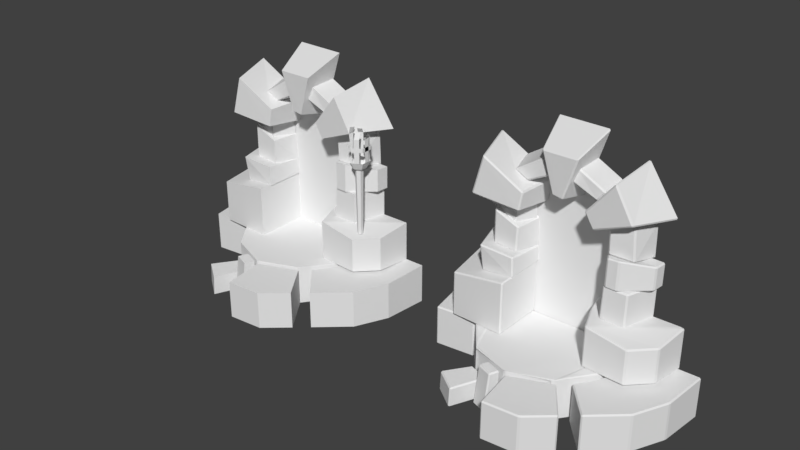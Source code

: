# Source: DungeonEntrance.blend  (saved by Blender 2.79.0; exported with 4.5.12 LTS)
import bpy
from mathutils import Matrix  # noqa: F401  (used for matrix-valued properties, if any)

bpy.ops.wm.read_factory_settings(use_empty=True)
scene = bpy.context.scene
scene.name = 'Scene'

# ---- collections
col_collection_1 = bpy.data.collections.new('Collection 1'); scene.collection.children.link(col_collection_1)

# ---- materials (node trees are filled in below, after node groups)
mat_material = bpy.data.materials.new('Material')
mat_material.alpha_threshold = 0.0
mat_material.use_transparent_shadow = False
mat_material.roughness = 0.5
mat_material.line_color = (0.0, 0.0, 0.0, 1.0)

# ---- material node trees

# ---- world
world_world = bpy.data.worlds.new('World'); scene.world = world_world
world_world.color = (0.05088, 0.05088, 0.05088)
world_world.use_sun_shadow = False
world_world.sun_shadow_jitter_overblur = 0.0
world_world.cycles.sampling_method = 'MANUAL'

# ---- meshes
me_circle = bpy.data.meshes.new('Circle')
me_circle.from_pydata([(0.0, 0.06974, 0.0), (-0.06039, 0.03487, 0.0), (-0.06039, -0.03487, 0.0), (6.097e-09, -0.06974, 0.0), (0.06039, -0.03487, 0.0), (0.06039, 0.03487, 0.0), (4.221e-10, 0.1004, 1.66), (-0.08691, 0.05018, 1.66), (-0.08691, -0.05018, 1.66), (9.195e-09, -0.1004, 1.66), (0.08691, -0.05018, 1.66), (0.08691, 0.05018, 1.66), (-1.263e-09, 0.1824, 1.73), (-0.158, 0.0912, 1.73), (-0.158, -0.0912, 1.73), (1.468e-08, -0.1824, 1.73), (0.158, -0.0912, 1.73), (0.158, 0.0912, 1.73), (-1.954e-09, 0.2821, 1.91), (-0.2443, 0.141, 1.91), (-0.1897, -0.1095, 1.796), (2.271e-08, -0.2821, 1.91), (0.2443, -0.141, 1.91), (0.2443, 0.141, 1.91), (-1.954e-09, 0.2821, 2.185), (-0.2443, 0.141, 2.185), (-0.235, -0.1402, 2.186), (2.271e-08, -0.2821, 2.185), (0.2443, -0.141, 2.185), (0.2443, 0.141, 2.185), (-1.954e-09, 0.2821, 2.292), (-0.2443, 0.141, 2.292), (-0.2536, -0.1419, 2.291), (2.271e-08, -0.2821, 2.292), (0.2443, -0.141, 2.292), (0.2443, 0.141, 2.292), (0.06965, -0.2419, 1.91), (0.1746, -0.1813, 1.91), (0.06965, -0.2419, 2.498), (0.1746, -0.1813, 2.498), (0.01391, -0.1387, 2.632), (0.1189, -0.07805, 2.632), (0.2443, -0.06062, 1.91), (0.2443, 0.06062, 1.91), (0.2443, -0.06062, 2.498), (0.2443, 0.06062, 2.498), (0.3165, -0.07738, 2.605), (0.3165, 0.04386, 2.605), (0.1746, 0.1813, 1.91), (0.06965, 0.2419, 1.91), (0.1746, 0.1813, 2.498), (0.06965, 0.2419, 2.498), (0.1131, 0.08138, 2.632), (0.008144, 0.142, 2.632), (-0.06965, 0.2419, 1.91), (-0.1746, 0.1813, 1.91), (-0.06965, 0.2419, 2.498), (-0.1746, 0.1813, 2.498), (-0.01391, 0.1387, 2.632), (-0.1189, 0.07805, 2.632), (-0.2208, 0.09961, 1.882), (-0.1952, -0.02441, 1.815), (-0.2284, 0.07241, 2.498), (-0.2563, -0.0456, 2.498), (-0.1476, 0.03237, 2.68), (-0.1907, -0.08042, 2.69)], [], [(5, 4, 10, 11), (3, 2, 8, 9), (1, 0, 6, 7), (0, 5, 11, 6), (4, 3, 9, 10), (2, 1, 7, 8), (7, 6, 12, 13), (6, 11, 17, 12), (10, 9, 15, 16), (8, 7, 13, 14), (11, 10, 16, 17), (9, 8, 14, 15), (17, 16, 22, 23), (15, 14, 20, 21), (13, 12, 18, 19), (12, 17, 23, 18), (16, 15, 21, 22), (14, 13, 19, 20), (29, 28, 34, 35), (25, 24, 30, 31), (24, 29, 35, 30), (28, 27, 33, 34), (26, 25, 31, 32), (37, 39, 38, 36), (39, 41, 40, 38), (43, 42, 44, 45), (45, 44, 46, 47), (49, 51, 50, 48), (51, 53, 52, 50), (55, 57, 56, 54), (57, 59, 58, 56), (61, 63, 62, 60), (63, 65, 64, 62)])
me_circle.use_remesh_preserve_volume = False
me_circle.use_remesh_preserve_attributes = False
me_circle.use_mirror_vertex_groups = False
me_circle.update()
me_cube_000 = bpy.data.meshes.new('Cube.000')
me_cube_000.from_pydata([(0.7766, 1.0, 1.031), (0.7847, 0.9689, 1.0), (0.7526, 0.9697, 1.031), (0.8806, 0.4408, 1.031), (0.8624, 0.5001, 1.031), (0.8992, 0.479, 1.0), (0.7766, 1.0, 1.969), (0.7526, 0.9697, 1.969), (0.7847, 0.9689, 2.0), (0.8806, 0.4408, 1.969), (0.8992, 0.479, 2.0), (0.8624, 0.5001, 1.969), (2.647, 0.2005, 1.031), (2.621, 0.1476, 1.031), (2.614, 0.1843, 1.0), (2.138, -0.3061, 1.031), (2.157, -0.2759, 1.0), (2.191, -0.2856, 1.031), (2.647, 0.2005, 1.833), (2.614, 0.1832, 1.868), (2.621, 0.1476, 1.829), (2.138, -0.3061, 1.833), (2.191, -0.2856, 1.829), (2.158, -0.2761, 1.865), (-1.81, 0.4512, 3.712), (-1.847, 0.4846, 3.72), (-1.816, 0.4826, 3.676), (-1.063, 0.4174, 3.374), (-1.104, 0.3906, 3.393), (-1.092, 0.4206, 3.356), (-1.897, 0.9952, 3.672), (-1.893, 0.9638, 3.643), (-1.923, 0.9652, 3.684), (-0.9133, 0.9702, 3.356), (-0.8918, 0.9399, 3.346), (-0.9227, 0.9393, 3.325), (1.811, 0.2257, 1.926), (1.771, 0.1954, 1.932), (1.779, 0.2265, 1.901), (2.046, 0.9703, 1.926), (2.013, 0.9689, 1.898), (2.024, 1.0, 1.929), (1.209, 0.2142, 2.031), (1.239, 0.2149, 1.994), (1.247, 0.1847, 2.026), (1.019, 0.9698, 2.031), (1.043, 1.0, 2.028), (1.051, 0.9689, 1.997), (0.8524, 0.961, 3.801), (0.8788, 0.9925, 3.804), (0.8978, 0.9621, 3.785), (0.9421, 0.07546, 4.033), (0.9882, 0.07399, 4.018), (0.9742, 0.0438, 4.053), (2.289, 1.015, 4.336), (2.275, 1.013, 4.297), (2.272, 1.044, 4.322), (1.864, 0.03041, 4.416), (1.822, 0.002363, 4.406), (1.85, 0.03204, 4.376), (0.5919, 0.963, 4.243), (0.5971, 0.9637, 4.294), (0.6087, 0.9945, 4.264), (0.7583, 0.08163, 4.326), (0.7856, 0.04971, 4.353), (0.7617, 0.0816, 4.377), (1.59, 1.013, 5.367), (1.574, 1.042, 5.349), (1.551, 1.011, 5.368), (1.432, 0.03556, 5.152), (1.396, 0.03769, 5.154), (1.407, 0.006817, 5.118), (0.6677, 0.9698, 4.415), (0.6813, 1.0, 4.435), (0.718, 0.969, 4.427), (0.8022, 0.3805, 4.511), (0.851, 0.3838, 4.522), (0.829, 0.3511, 4.541), (1.032, 0.9691, 4.827), (1.039, 0.9689, 4.789), (1.011, 1.0, 4.807), (1.011, 0.389, 4.757), (0.989, 0.3575, 4.729), (1.018, 0.3889, 4.718), (0.2478, 0.9698, 4.601), (0.2275, 0.9689, 4.645), (0.2554, 1.0, 4.623), (0.2618, 0.346, 4.765), (0.2705, 0.3191, 4.804), (0.2412, 0.3477, 4.809), (0.3955, 0.9691, 5.162), (0.3904, 1.0, 5.133), (0.3599, 0.9689, 5.146), (0.3499, 0.3836, 5.111), (0.3146, 0.3806, 5.095), (0.3404, 0.3492, 5.077), (1.048, 0.9993, 2.729), (1.048, 0.9682, 2.698), (1.017, 0.9689, 2.727), (1.053, 0.9993, 3.298), (1.022, 0.9689, 3.298), (1.053, 0.9682, 3.329), (2.177, 0.944, 3.292), (2.149, 0.9756, 3.292), (2.146, 0.9446, 3.324), (2.173, 0.944, 2.796), (2.141, 0.9446, 2.763), (2.145, 0.9756, 2.794), (1.274, 0.1802, 2.802), (1.307, 0.1831, 2.769), (1.319, 0.1522, 2.805), (1.28, 0.1783, 3.42), (1.325, 0.1515, 3.429), (1.313, 0.1815, 3.453), (1.539, 0.1506, 2.801), (1.558, 0.181, 2.77), (1.593, 0.171, 2.8), (1.541, 0.1582, 3.443), (1.595, 0.1797, 3.439), (1.56, 0.1882, 3.464), (-0.8742, 1.0, 1.031), (-0.8431, 0.9689, 1.031), (-0.8742, 0.9689, 1.0), (-0.8742, -0.3527, 1.031), (-0.8742, -0.3216, 1.0), (-0.8431, -0.3227, 1.031), (-0.8742, 1.0, 2.268), (-0.8739, 0.9689, 2.299), (-0.8431, 0.9689, 2.272), (-0.8742, -0.3527, 2.267), (-0.8431, -0.3227, 2.272), (-0.8738, -0.3216, 2.298), (-2.377, 1.0, 1.031), (-2.371, 0.9689, 1.0), (-2.403, 0.9694, 1.031), (-2.138, -0.3087, 1.031), (-2.175, -0.2771, 1.031), (-2.143, -0.2774, 1.0), (-2.377, 1.0, 2.066), (-2.403, 0.9694, 2.062), (-2.371, 0.9689, 2.098), (-2.138, -0.3087, 2.067), (-2.144, -0.2774, 2.098), (-2.175, -0.2771, 2.062), (-1.823, 0.452, 3.929), (-1.829, 0.4832, 3.956), (-1.858, 0.4854, 3.927), (-1.919, 0.9673, 3.856), (-1.886, 0.9668, 3.888), (-1.891, 0.9973, 3.852), (-1.065, 0.4197, 3.867), (-1.096, 0.4232, 3.901), (-1.105, 0.3926, 3.87), (-0.9315, 0.9407, 3.898), (-0.8983, 0.941, 3.867), (-0.92, 0.9715, 3.867), (-1.538, 0.339, 3.592), (-1.568, 0.3372, 3.574), (-1.525, 0.3078, 3.559), (-1.519, 0.3032, 2.802), (-1.562, 0.3324, 2.803), (-1.529, 0.3343, 2.77), (-0.9399, 0.324, 3.331), (-0.9678, 0.3249, 3.373), (-0.9736, 0.2938, 3.341), (-0.9926, 0.2926, 2.778), (-0.9889, 0.3233, 2.743), (-0.9565, 0.3226, 2.773), (-0.6817, 1.021, 3.813), (-0.718, 1.02, 3.784), (-0.7103, 1.051, 3.812), (-0.7611, 0.03497, 3.919), (-0.7943, 0.0004791, 3.926), (-0.7974, 0.03107, 3.892), (-2.25, 0.9792, 3.938), (-2.229, 1.01, 3.933), (-2.226, 0.9789, 3.905), (-1.885, -0.0974, 4.053), (-1.862, -0.0942, 4.019), (-1.844, -0.1234, 4.053), (-0.5952, 1.024, 4.338), (-0.6212, 1.054, 4.353), (-0.6175, 1.024, 4.384), (-0.696, 0.0456, 4.317), (-0.7171, 0.04346, 4.365), (-0.7278, 0.01087, 4.332), (-1.946, 0.9901, 5.093), (-1.909, 0.99, 5.107), (-1.926, 1.021, 5.081), (-1.652, -0.07811, 4.942), (-1.617, -0.1044, 4.918), (-1.618, -0.07359, 4.955), (-0.6672, 0.9693, 4.413), (-0.7243, 0.9689, 4.415), (-0.6884, 1.0, 4.432), (-0.7897, 0.3915, 4.467), (-0.8231, 0.3602, 4.49), (-0.845, 0.3941, 4.468), (-1.266, 0.9705, 4.729), (-1.238, 1.001, 4.719), (-1.263, 0.969, 4.697), (-1.115, 0.3889, 4.653), (-1.113, 0.3902, 4.619), (-1.074, 0.3593, 4.633), (-0.2467, 0.9696, 4.601), (-0.2523, 1.001, 4.625), (-0.2221, 0.9699, 4.645), (-0.237, 0.3455, 4.753), (-0.2166, 0.3463, 4.797), (-0.2445, 0.3182, 4.791), (-0.3386, 0.9885, 5.329), (-0.3082, 0.9872, 5.314), (-0.337, 1.018, 5.301), (-0.3367, 0.3886, 5.164), (-0.3297, 0.3546, 5.123), (-0.3022, 0.3867, 5.15), (-1.853, 1.082, 2.8), (-1.837, 1.051, 2.768), (-1.872, 1.054, 2.803), (-1.859, 1.082, 3.565), (-1.878, 1.054, 3.574), (-1.844, 1.051, 3.597), (-0.8968, 1.082, 3.337), (-0.9002, 1.051, 3.369), (-0.8684, 1.051, 3.331), (-0.866, 1.078, 2.682), (-0.8397, 1.048, 2.682), (-0.8696, 1.047, 2.655), (-0.8485, 1.3, 2.278), (-0.8512, 1.331, 2.309), (-0.8202, 1.299, 2.313), (-0.8484, 0.0156, 2.278), (-0.8191, 0.01426, 2.313), (-0.85, -0.01516, 2.309), (-2.074, 1.334, 2.144), (-2.109, 1.335, 2.171), (-2.089, 1.364, 2.174), (-1.617, 0.05709, 2.184), (-1.611, 0.022, 2.216), (-1.652, 0.05311, 2.211), (0.142, 0.9887, 4.187), (0.1516, 1.019, 4.211), (0.1821, 0.9872, 4.215), (0.1122, 0.2221, 4.365), (0.1533, 0.2207, 4.391), (0.1207, 0.1898, 4.402), (0.4447, 0.1247, 5.352), (0.483, 0.1549, 5.365), (0.462, 0.1508, 5.396), (0.6274, 1.011, 5.795), (0.6484, 1.008, 5.76), (0.6228, 1.039, 5.777), (-0.1096, 1.0, 4.205), (-0.1487, 1.001, 4.238), (-0.1173, 1.03, 4.229), (-0.08764, 0.1918, 4.435), (-0.1219, 0.2239, 4.432), (-0.08285, 0.2245, 4.396), (-0.3695, 0.155, 5.365), (-0.3314, 0.1249, 5.352), (-0.3461, 0.1505, 5.397), (-0.529, 1.001, 5.813), (-0.5262, 1.029, 5.795), (-0.5511, 0.9979, 5.778), (1.579, 0.9689, 0.0), (1.594, 1.0, 0.03109), (1.625, 0.9689, 0.03109), (1.594, 0.7963, 0.0), (1.625, -0.1397, 0.03109), (1.606, -0.1957, 0.01555), (1.594, -0.1604, 0.0), (1.0, -1.0, 0.0), (1.0, -1.0, 0.0), (0.9711, -1.011, 0.03109), (1.0, -1.0, 1.0), (0.9711, -1.011, 0.9689), (1.0, -1.0, 1.0), (1.594, 1.0, 0.9689), (1.579, 0.9689, 1.0), (1.594, 0.7963, 1.0), (1.625, 0.9689, 0.9689), (1.083, -0.838, 1.0), (0.9444, -1.074, 0.9845), (1.594, -0.1604, 1.0), (1.606, -0.1957, 0.9845), (1.625, -0.1397, 0.9689), (1.083, -0.838, 0.0), (0.9444, -1.074, 0.01555), (1.0, -1.0, 0.0), (1.0, -1.0, 0.0), (1.0, -1.0, 1.0), (1.0, -1.0, 1.0), (1.023, -1.046, 0.03109), (1.07, -1.06, 0.03109), (1.04, -1.072, -5.314e-09), (1.023, -1.046, 0.9152), (1.04, -1.072, 0.9463), (1.07, -1.06, 0.9152), (0.08583, -1.449, -5.314e-09), (0.05595, -1.46, 0.03109), (0.0806, -1.417, 0.03109), (0.08583, -1.449, 0.9463), (0.0806, -1.417, 0.9152), (0.05595, -1.46, 0.9152), (1.647, -1.935, 0.03109), (1.629, -1.91, -1.733e-07), (1.653, -1.89, 0.03109), (1.647, -1.935, 0.9152), (1.653, -1.89, 0.9152), (1.629, -1.91, 0.9463), (0.2265, -2.462, -1.734e-07), (0.2308, -2.492, 0.03109), (0.1955, -2.464, 0.03109), (0.2265, -2.462, 0.9463), (0.1955, -2.464, 0.9152), (0.2308, -2.492, 0.9152), (1.051, -2.426, 0.9152), (1.106, -2.403, 0.9152), (1.094, -2.372, 0.9463), (1.036, -2.396, 0.9463), (0.5227, -1.243, 0.9152), (0.5354, -1.271, 0.9463), (0.5933, -1.249, 0.9463), (0.5806, -1.22, 0.9152), (0.5227, -1.243, 0.03109), (0.5806, -1.22, 0.03109), (0.5933, -1.249, -4.089e-09), (0.5354, -1.271, -4.089e-09), (1.051, -2.426, 0.03109), (1.036, -2.396, -1.673e-07), (1.094, -2.372, -1.674e-07), (1.106, -2.403, 0.03109), (-1.579, 0.9689, 0.0), (-1.594, 0.7963, 0.0), (-1.625, 0.9689, 0.03109), (-1.594, 1.0, 0.03109), (-1.625, -0.1397, 0.03109), (-1.594, -0.1604, 0.0), (-1.606, -0.1957, 0.01555), (-1.0, -1.0, 0.0), (-0.9711, -1.011, 0.03109), (-1.0, -1.0, 0.0), (-1.0, -1.0, 1.0), (-1.0, -1.0, 1.0), (-0.9711, -1.011, 0.9689), (-1.594, 1.0, 0.9689), (-1.625, 0.9689, 0.9689), (-1.594, 0.7963, 1.0), (-1.579, 0.9689, 1.0), (-1.083, -0.838, 1.0), (-0.9444, -1.074, 0.9845), (-1.594, -0.1604, 1.0), (-1.625, -0.1397, 0.9689), (-1.606, -0.1957, 0.9845), (-1.083, -0.838, 0.0), (-0.9444, -1.074, 0.01555), (0.03109, 0.9689, 0.0), (-0.03109, 0.9689, 0.0), (-0.03109, 1.0, 0.03109), (0.03109, 1.0, 0.03109), (-0.03109, -1.382, 0.0), (0.03109, -1.382, 0.0), (0.03109, 0.9689, 1.0), (0.03109, 1.0, 0.9689), (-0.03109, 1.0, 0.9689), (-0.03109, 0.9689, 1.0), (0.03109, -1.382, 1.0), (-0.03109, -1.382, 1.0), (0.0, -1.394, 0.0), (0.02893, -1.383, 0.03109), (-0.02893, -1.383, 0.03109), (0.0, -1.394, 0.0), (0.0, -1.394, 1.0), (0.0, -1.394, 1.0), (-0.02893, -1.383, 0.9689), (0.02893, -1.383, 0.9689), (-1.0, -1.0, 0.0), (-1.0, -1.0, 0.0), (-1.0, -1.0, 1.0), (-1.0, -1.0, 1.0), (0.0, -1.394, 0.0), (0.0, -1.394, 0.0), (0.0, -1.394, 1.0), (0.0, -1.394, 1.0), (-1.023, -1.046, 0.03109), (-1.04, -1.072, -5.314e-09), (-1.07, -1.06, 0.03109), (-1.023, -1.046, 0.4517), (-1.07, -1.06, 0.4517), (-1.04, -1.072, 0.4828), (-1.454, -1.66, 0.03107), (-1.461, -1.616, 0.03109), (-1.436, -1.636, -1.181e-07), (-1.443, -1.645, 0.4517), (-1.425, -1.619, 0.4828), (-1.451, -1.602, 0.4517), (-0.9339, -2.015, 0.4517), (-0.8961, -2.005, 0.4517), (-0.9209, -1.984, 0.4828), (-0.5806, -1.22, 0.4517), (-0.5933, -1.249, 0.4828), (-0.5643, -1.26, 0.4517), (-0.5806, -1.22, 0.03109), (-0.5643, -1.26, 0.03109), (-0.5933, -1.249, -4.089e-09), (-0.9426, -2.035, 0.03106), (-0.9309, -2.007, -1.144e-07), (-0.9048, -2.025, 0.03109), (-1.695, 1.0, 0.03109), (-1.664, 0.9689, 0.03109), (-1.695, 0.9689, 0.0), (-1.695, -0.1739, 0.03109), (-1.695, -0.1427, 0.0), (-1.664, -0.1397, 0.03109), (-1.695, 1.0, 0.9689), (-1.695, 0.9689, 1.0), (-1.664, 0.9689, 0.9689), (-1.695, -0.1739, 0.9689), (-1.664, -0.1397, 0.9689), (-1.695, -0.1427, 1.0), (-2.853, 1.0, 0.03109), (-2.846, 0.9689, 0.0), (-2.878, 0.9694, 0.03109), (-2.614, -0.2667, 0.03109), (-2.651, -0.2393, 0.03109), (-2.62, -0.2361, 0.0), (-2.853, 1.0, 0.9689), (-2.878, 0.9694, 0.9689), (-2.846, 0.9689, 1.0), (-2.614, -0.2667, 0.9689), (-2.62, -0.2361, 1.0), (-2.651, -0.2393, 0.9689), (1.797, 0.2819, 0.03109), (1.828, 0.2743, 2.274e-07), (1.817, 0.2126, 1.843e-07), (1.788, 0.2211, 0.03109), (1.797, 0.2819, 0.9148), (1.788, 0.2211, 0.9125), (1.817, 0.2126, 0.9436), (1.828, 0.2742, 0.946), (1.334, -0.8109, -5.314e-09), (1.315, -0.8364, 0.03109), (1.313, -0.7875, 0.03109), (1.334, -0.8109, 0.9436), (1.313, -0.7875, 0.9125), (1.315, -0.8364, 0.9125), (3.146, -0.09793, 0.03109), (3.13, -0.1571, 0.03109), (3.099, -0.1489, 5.539e-08), (3.116, -0.08888, 8.328e-08), (3.146, -0.09793, 0.914), (3.116, -0.08892, 0.9452), (3.099, -0.1489, 0.9436), (3.13, -0.1571, 0.9125), (2.004, -1.581, -1.727e-07), (2.024, -1.604, 0.03109), (1.981, -1.602, 0.03109), (2.004, -1.581, 0.9436), (1.981, -1.602, 0.9125), (2.024, -1.604, 0.9125), (2.738, -0.9735, 0.9125), (2.774, -0.9247, 0.9125), (2.746, -0.9108, 0.9436), (2.706, -0.9601, 0.9436), (1.588, -0.4001, 0.9125), (1.616, -0.4144, 0.9436), (1.643, -0.3586, 0.9436), (1.615, -0.345, 0.9125), (1.588, -0.4001, 0.03109), (1.615, -0.345, 0.03109), (1.643, -0.3586, 5.914e-09), (1.616, -0.4144, -3.563e-09), (2.738, -0.9735, 0.03109), (2.706, -0.9601, -1.436e-07), (2.746, -0.9108, -1.358e-07), (2.774, -0.9247, 0.03109), (1.803, 0.9689, 0.03109), (1.834, 1.0, 0.03109), (1.834, 0.9689, 9.47e-07), (1.803, 0.9689, 0.9665), (1.834, 0.969, 0.9977), (1.834, 1.0, 0.9689), (3.253, 0.9691, 0.03109), (3.222, 0.9689, 7.88e-07), (3.225, 1.0, 0.03109), (3.253, 0.9691, 0.9673), (3.225, 1.0, 0.9689), (3.222, 0.9689, 0.9984), (-0.4741, -1.275, -4.932e-09), (-0.503, -1.263, 0.03109), (-0.4627, -1.246, 0.03109), (-0.4741, -1.275, 0.9519), (-0.4627, -1.246, 0.9208), (-0.503, -1.263, 0.9208), (-0.1121, -1.417, 0.03109), (-0.1411, -1.406, -4.932e-09), (-0.1297, -1.377, 0.03109), (-0.1121, -1.417, 0.9208), (-0.1297, -1.377, 0.9208), (-0.1411, -1.406, 0.9519), (-0.1863, -1.606, 0.9208), (-0.2139, -1.591, 0.9519), (-0.2267, -1.623, 0.9211), (-0.2257, -1.705, 0.03109), (-0.2661, -1.723, 0.03087), (-0.256, -1.698, -5.467e-08), (-0.5469, -1.46, 0.9519), (-0.5772, -1.452, 0.9208), (-0.5597, -1.492, 0.9211), (-0.589, -1.566, -5.467e-08), (-0.5991, -1.592, 0.03087), (-0.6165, -1.551, 0.03109), (1.034, 0.9697, 3.878), (1.065, 0.9712, 3.921), (1.058, 1.0, 3.875), (1.172, 0.3857, 4.139), (1.21, 0.3581, 4.159), (1.203, 0.3866, 4.178), (1.913, 0.9831, 4.156), (1.891, 1.012, 4.141), (1.882, 0.9806, 4.177), (1.73, 0.4293, 4.229), (1.695, 0.4285, 4.255), (1.689, 0.3972, 4.228), (1.054, 1.002, 3.359), (1.062, 0.9714, 3.332), (1.031, 0.97, 3.364), (1.889, 1.045, 3.332), (1.913, 1.017, 3.336), (1.88, 1.016, 3.306), (1.192, 0.3812, 3.448), (1.225, 0.3839, 3.415), (1.232, 0.3539, 3.451), (1.74, 0.3981, 3.43), (1.748, 0.4295, 3.394), (1.778, 0.4312, 3.425), (1.048, 1.0, 2.667), (1.025, 0.97, 2.668), (1.058, 0.969, 2.701), (2.029, 1.0, 2.733), (2.017, 0.9689, 2.764), (2.05, 0.9704, 2.735), (1.223, 0.2299, 2.745), (1.262, 0.1999, 2.748), (1.256, 0.2315, 2.776), (1.776, 0.2004, 2.736), (1.816, 0.23, 2.735), (1.784, 0.2316, 2.767), (-0.8779, 1.33, 2.618), (-0.8799, 1.299, 2.652), (-0.8462, 1.299, 2.618), (-2.114, 1.332, 2.733), (-2.135, 1.302, 2.737), (-2.104, 1.299, 2.766), (-0.8399, 0.01942, 2.743), (-0.8724, 0.01839, 2.777), (-0.8709, -0.01297, 2.748), (-1.647, -0.04223, 2.806), (-1.658, -0.0151, 2.835), (-1.688, -0.01388, 2.807), (2.12, 0.6429, 2.796), (2.064, 0.6339, 2.762), (2.115, 0.6951, 2.763), (2.147, 0.6946, 2.796), (2.125, 0.6451, 3.298), (2.151, 0.6965, 3.292), (2.12, 0.6972, 3.324), (2.07, 0.6371, 3.333), (1.017, 0.7135, 2.727), (1.048, 0.7129, 2.698), (1.068, 0.6506, 2.703), (1.031, 0.6548, 2.732), (1.022, 0.7154, 3.298), (1.036, 0.6566, 3.304), (1.073, 0.6534, 3.336), (1.053, 0.715, 3.329), (2.72, 0.9298, 1.993), (2.756, 0.9692, 1.963), (2.73, 1.0, 1.969), (2.67, 0.9689, 2.0), (1.163, -0.2059, 2.0), (1.138, -0.2271, 1.969), (1.18, -0.2577, 1.964), (1.233, -0.2296, 1.994), (1.138, -0.2271, 1.031), (1.163, -0.2059, 1.0), (1.234, -0.2293, 1.0), (1.18, -0.2577, 1.031), (2.67, 0.9689, 1.0), (2.73, 1.0, 1.031), (2.756, 0.9692, 1.031), (2.719, 0.9281, 1.0)], [], [(1, 588, 585, 5), (591, 14, 16, 586), (35, 29, 26, 31), (583, 23, 19, 576), (587, 15, 21, 582), (13, 20, 22, 17), (45, 42, 542, 537), (48, 51, 63, 60), (43, 47, 40, 38), (44, 37, 545, 543), (41, 46, 536, 539), (56, 49, 62, 67), (72, 75, 87, 84), (57, 54, 66, 69), (65, 70, 68, 61), (53, 58, 71, 64), (52, 50, 55, 59), (80, 73, 86, 91), (98, 568, 572, 100), (77, 82, 95, 88), (76, 74, 79, 83), (81, 78, 90, 93), (89, 94, 92, 85), (571, 108, 111, 573), (561, 115, 109, 570), (110, 114, 117, 112), (104, 101, 575, 566), (122, 124, 137, 133), (151, 153, 148, 145), (134, 136, 143, 139), (131, 127, 140, 142), (123, 129, 141, 135), (121, 128, 130, 125), (34, 154, 150, 27), (168, 180, 183, 171), (160, 157, 220, 218), (236, 551, 548, 229), (161, 217, 227, 166), (233, 556, 557, 238), (175, 188, 181, 170), (192, 204, 207, 195), (177, 189, 186, 174), (184, 182, 187, 191), (172, 185, 190, 179), (173, 178, 176, 169), (199, 212, 205, 194), (216, 219, 222, 225), (196, 209, 214, 203), (197, 202, 200, 193), (201, 213, 210, 198), (208, 206, 211, 215), (223, 221, 156, 163), (231, 237, 234, 228), (36, 39, 541, 546), (230, 550, 554, 232), (28, 152, 144, 24), (239, 559, 552, 235), (30, 149, 155, 33), (240, 243, 257, 252), (264, 287, 361, 356), (245, 246, 259, 255), (248, 249, 261, 260), (253, 256, 258, 263), (251, 241, 254, 262), (242, 250, 247, 244), (274, 290, 383, 372), (277, 265, 359, 363), (267, 270, 286), (272, 288, 291, 276), (292, 325, 323, 295), (368, 380, 289, 271), (287, 269, 284, 282), (332, 357, 360, 355), (283, 279, 281), (266, 280, 285, 268), (273, 275, 375, 369), (278, 362, 366, 282), (303, 299, 312, 314), (304, 307, 317, 331), (321, 301, 313, 319), (296, 322, 318, 309), (326, 294, 305, 330), (324, 300, 302, 320), (298, 327, 329, 310), (293, 297, 308, 306), (328, 316, 315, 311), (342, 373, 382, 379), (345, 364, 358, 335), (355, 350, 353, 338), (341, 343, 378, 377), (384, 387, 399, 402), (371, 339, 376, 381), (334, 336, 352, 346), (414, 408, 420, 426), (351, 349, 347), (333, 354, 337), (340, 370, 374, 344), (348, 350, 367, 365), (389, 394, 398, 400), (404, 406, 392, 385), (390, 405, 396, 393), (386, 391, 395, 388), (407, 403, 401, 397), (410, 412, 425, 421), (432, 436, 479, 476), (422, 424, 431, 427), (419, 415, 428, 430), (411, 417, 429, 423), (409, 416, 418, 413), (477, 481, 486, 484), (445, 441, 456, 458), (450, 446, 482, 485), (465, 443, 457, 463), (435, 469, 467, 437), (439, 451, 487, 480), (468, 442, 444, 464), (440, 471, 473, 454), (449, 433, 478, 483), (472, 460, 459, 455), (495, 505, 509, 488), (438, 466, 462, 452), (470, 434, 448, 474), (447, 453, 461, 475), (489, 511, 507, 493), (526, 530, 515, 512), (491, 506, 501, 499), (497, 500, 503, 494), (490, 492, 498, 496), (510, 504, 502, 508), (527, 524, 514, 519), (532, 533, 523, 516), (517, 522, 520, 513), (535, 528, 518, 521), (529, 534, 531, 525), (567, 574, 113, 119), (116, 560, 564, 118), (165, 164, 158, 159), (226, 224, 162, 167), (25, 146, 147, 32), (540, 538, 544, 547), (549, 553, 558, 555), (563, 105, 102, 565), (107, 96, 99, 103), (106, 562, 569, 97), (126, 120, 132, 138), (2, 4, 11, 7), (3, 584, 581, 9), (10, 580, 579, 8), (577, 18, 12, 590), (0, 1, 2), (3, 4, 5), (6, 7, 8), (9, 10, 11), (12, 13, 14), (15, 16, 17), (18, 19, 20), (21, 22, 23), (24, 25, 26), (27, 28, 29), (30, 31, 32), (33, 34, 35), (36, 37, 38), (39, 40, 41), (42, 43, 44), (45, 46, 47), (48, 49, 50), (51, 52, 53), (54, 55, 56), (57, 58, 59), (60, 61, 62), (63, 64, 65), (66, 67, 68), (69, 70, 71), (72, 73, 74), (75, 76, 77), (78, 79, 80), (81, 82, 83), (84, 85, 86), (87, 88, 89), (90, 91, 92), (93, 94, 95), (96, 97, 98), (99, 100, 101), (102, 103, 104), (105, 106, 107), (108, 109, 110), (111, 112, 113), (114, 115, 116), (117, 118, 119), (120, 121, 122), (123, 124, 125), (126, 127, 128), (129, 130, 131), (132, 133, 134), (135, 136, 137), (138, 139, 140), (141, 142, 143), (144, 145, 146), (147, 148, 149), (150, 151, 152), (153, 154, 155), (156, 157, 158), (159, 160, 161), (162, 163, 164), (165, 166, 167), (168, 169, 170), (171, 172, 173), (174, 175, 176), (177, 178, 179), (180, 181, 182), (183, 184, 185), (186, 187, 188), (189, 190, 191), (192, 193, 194), (195, 196, 197), (198, 199, 200), (201, 202, 203), (204, 205, 206), (207, 208, 209), (210, 211, 212), (213, 214, 215), (216, 217, 218), (219, 220, 221), (222, 223, 224), (225, 226, 227), (228, 229, 230), (231, 232, 233), (234, 235, 236), (237, 238, 239), (240, 241, 242), (243, 244, 245), (246, 247, 248), (249, 250, 251), (252, 253, 254), (255, 256, 257), (258, 259, 260), (261, 262, 263), (264, 265, 266, 267), (268, 269, 270), (271, 272, 273), (274, 275, 276), (277, 278, 279, 280), (283, 284, 285), (292, 293, 294), (295, 296, 297), (298, 299, 300), (301, 302, 303), (304, 305, 306), (307, 308, 309), (310, 311, 312), (313, 314, 315), (316, 317, 318, 319), (320, 321, 322, 323), (324, 325, 326, 327), (328, 329, 330, 331), (332, 333, 334, 335), (336, 337, 338), (339, 340, 341), (342, 343, 344), (345, 346, 347, 348), (351, 352, 353), (356, 357, 358, 359), (362, 363, 364, 365), (368, 369, 370, 371), (372, 373, 374, 375), (384, 385, 386), (387, 388, 389), (390, 391, 392), (393, 394, 395), (396, 397, 398), (399, 400, 401), (402, 403, 404), (405, 406, 407), (408, 409, 410), (411, 412, 413), (414, 415, 416), (417, 418, 419), (420, 421, 422), (423, 424, 425), (426, 427, 428), (429, 430, 431), (432, 433, 434, 435), (436, 437, 438, 439), (440, 441, 442), (443, 444, 445), (446, 447, 448, 449), (450, 451, 452, 453), (454, 455, 456), (457, 458, 459), (460, 461, 462, 463), (464, 465, 466, 467), (468, 469, 470, 471), (472, 473, 474, 475), (476, 477, 478), (479, 480, 481), (482, 483, 484), (485, 486, 487), (488, 489, 490), (491, 492, 493), (494, 495, 496), (497, 498, 499), (500, 501, 502), (503, 504, 505), (506, 507, 508), (509, 510, 511), (512, 513, 514), (515, 516, 517), (518, 519, 520), (521, 522, 523), (524, 525, 526), (527, 528, 529), (530, 531, 532), (533, 534, 535), (536, 537, 538), (539, 540, 541), (542, 543, 544), (545, 546, 547), (548, 549, 550), (551, 552, 553), (554, 555, 556), (557, 558, 559), (560, 561, 562, 563), (564, 565, 566, 567), (568, 569, 570, 571), (572, 573, 574, 575), (576, 577, 578, 579), (580, 581, 582, 583), (584, 585, 586, 587), (588, 589, 590, 591), (2, 7, 6, 0), (3, 9, 11, 4), (1, 5, 4, 2), (7, 11, 10, 8), (12, 18, 20, 13), (17, 22, 21, 15), (13, 17, 16, 14), (19, 23, 22, 20), (576, 19, 18, 577), (580, 10, 9, 581), (584, 3, 5, 585), (588, 1, 0, 589), (548, 551, 553, 549), (554, 550, 549, 555), (557, 556, 555, 558), (552, 559, 558, 553), (36, 546, 545, 37), (44, 543, 542, 42), (45, 537, 536, 46), (541, 39, 41, 539), (37, 44, 43, 38), (35, 31, 30, 33), (46, 41, 40, 47), (39, 36, 38, 40), (50, 52, 51, 48), (54, 57, 59, 55), (49, 56, 55, 50), (58, 53, 52, 59), (60, 63, 65, 61), (68, 70, 69, 66), (61, 68, 67, 62), (70, 65, 64, 71), (57, 69, 71, 58), (63, 51, 53, 64), (56, 67, 66, 54), (48, 60, 62, 49), (74, 76, 75, 72), (78, 81, 83, 79), (73, 80, 79, 74), (82, 77, 76, 83), (84, 87, 89, 85), (92, 94, 93, 90), (85, 92, 91, 86), (94, 89, 88, 95), (72, 84, 86, 73), (90, 78, 80, 91), (77, 88, 87, 75), (81, 93, 95, 82), (29, 35, 34, 27), (98, 100, 99, 96), (47, 43, 42, 45), (102, 105, 107, 103), (26, 29, 28, 24), (110, 112, 111, 108), (31, 26, 25, 32), (116, 118, 117, 114), (560, 116, 115, 561), (567, 119, 118, 564), (114, 110, 109, 115), (119, 113, 112, 117), (568, 98, 97, 569), (575, 101, 100, 572), (96, 107, 106, 97), (101, 104, 103, 99), (120, 126, 128, 121), (125, 130, 129, 123), (121, 125, 124, 122), (127, 131, 130, 128), (134, 139, 138, 132), (135, 141, 143, 136), (133, 137, 136, 134), (139, 143, 142, 140), (126, 138, 140, 127), (141, 129, 131, 142), (137, 124, 123, 135), (132, 120, 122, 133), (149, 30, 32, 147), (155, 149, 148, 153), (24, 144, 146, 25), (33, 155, 154, 34), (222, 219, 221, 223), (161, 166, 165, 159), (227, 217, 216, 225), (166, 227, 226, 167), (162, 224, 223, 163), (147, 146, 145, 148), (158, 164, 163, 156), (217, 161, 160, 218), (168, 171, 173, 169), (176, 178, 177, 174), (169, 176, 175, 170), (178, 173, 172, 179), (182, 184, 183, 180), (186, 189, 191, 187), (181, 188, 187, 182), (190, 185, 184, 191), (179, 190, 189, 177), (185, 172, 171, 183), (174, 186, 188, 175), (170, 181, 180, 168), (192, 195, 197, 193), (200, 202, 201, 198), (193, 200, 199, 194), (202, 197, 196, 203), (206, 208, 207, 204), (210, 213, 215, 211), (205, 212, 211, 206), (214, 209, 208, 215), (194, 205, 204, 192), (212, 199, 198, 210), (195, 207, 209, 196), (203, 214, 213, 201), (27, 150, 152, 28), (159, 158, 157, 160), (220, 157, 156, 221), (234, 237, 239, 235), (144, 152, 151, 145), (551, 236, 235, 552), (153, 151, 150, 154), (238, 557, 559, 239), (237, 231, 233, 238), (228, 234, 236, 229), (229, 548, 550, 230), (232, 554, 556, 233), (167, 162, 164, 165), (230, 232, 231, 228), (219, 216, 218, 220), (225, 222, 224, 226), (242, 244, 243, 240), (246, 245, 244, 247), (245, 255, 257, 243), (247, 250, 249, 248), (241, 251, 250, 242), (252, 257, 256, 253), (258, 256, 255, 259), (259, 246, 248, 260), (260, 261, 263, 258), (253, 263, 262, 254), (261, 249, 251, 262), (254, 241, 240, 252), (267, 286, 287, 264), (283, 281, 282, 284), (265, 277, 280, 266), (274, 372, 375, 275), (268, 285, 284, 269), (273, 369, 368, 271), (272, 276, 275, 273), (269, 287, 286, 270), (278, 282, 281, 279), (266, 268, 270, 267), (279, 283, 285, 280), (264, 356, 359, 265), (277, 363, 362, 278), (358, 364, 363, 359), (365, 367, 366, 362), (360, 357, 356, 361), (374, 370, 369, 375), (319, 313, 315, 316), (276, 291, 290, 274), (288, 272, 271, 289), (380, 368, 371, 381), (372, 383, 382, 373), (320, 302, 301, 321), (327, 298, 300, 324), (292, 295, 297, 293), (302, 300, 299, 303), (328, 311, 310, 329), (306, 308, 307, 304), (314, 312, 311, 315), (303, 314, 313, 301), (308, 297, 296, 309), (298, 310, 312, 299), (293, 306, 305, 294), (309, 318, 317, 307), (295, 323, 322, 296), (294, 326, 325, 292), (304, 331, 330, 305), (326, 330, 329, 327), (321, 319, 318, 322), (324, 320, 323, 325), (316, 328, 331, 317), (332, 355, 354, 333), (353, 350, 349, 351), (334, 346, 345, 335), (344, 374, 373, 342), (338, 353, 352, 336), (339, 371, 370, 340), (340, 344, 343, 341), (337, 354, 355, 338), (347, 349, 350, 348), (333, 337, 336, 334), (346, 352, 351, 347), (335, 358, 357, 332), (348, 365, 364, 345), (342, 379, 378, 343), (376, 339, 341, 377), (386, 388, 387, 384), (390, 393, 395, 391), (394, 389, 388, 395), (385, 392, 391, 386), (393, 396, 398, 394), (389, 400, 399, 387), (384, 402, 404, 385), (392, 406, 405, 390), (403, 407, 406, 404), (400, 398, 397, 401), (402, 399, 401, 403), (396, 405, 407, 397), (408, 414, 416, 409), (413, 418, 417, 411), (409, 413, 412, 410), (415, 419, 418, 416), (422, 427, 426, 420), (423, 429, 431, 424), (421, 425, 424, 422), (427, 431, 430, 428), (414, 426, 428, 415), (429, 417, 419, 430), (425, 412, 411, 423), (420, 408, 410, 421), (463, 457, 459, 460), (464, 444, 443, 465), (471, 440, 442, 468), (435, 437, 436, 432), (444, 442, 441, 445), (472, 455, 454, 473), (446, 450, 453, 447), (458, 456, 455, 459), (445, 458, 457, 443), (451, 439, 438, 452), (440, 454, 456, 441), (433, 449, 448, 434), (452, 462, 461, 453), (437, 467, 466, 438), (434, 470, 469, 435), (447, 475, 474, 448), (470, 474, 473, 471), (465, 463, 462, 466), (468, 464, 467, 469), (460, 472, 475, 461), (476, 479, 481, 477), (484, 486, 485, 482), (486, 481, 480, 487), (477, 484, 483, 478), (432, 476, 478, 433), (482, 446, 449, 483), (450, 485, 487, 451), (479, 436, 439, 480), (497, 494, 496, 498), (491, 499, 498, 492), (490, 496, 495, 488), (489, 493, 492, 490), (502, 504, 503, 500), (508, 502, 501, 506), (509, 505, 504, 510), (510, 508, 507, 511), (493, 507, 506, 491), (511, 489, 488, 509), (499, 501, 500, 497), (505, 495, 494, 503), (512, 515, 517, 513), (520, 522, 521, 518), (513, 520, 519, 514), (522, 517, 516, 523), (526, 512, 514, 524), (532, 516, 515, 530), (535, 521, 523, 533), (518, 528, 527, 519), (528, 535, 534, 529), (533, 532, 531, 534), (530, 526, 525, 531), (524, 527, 529, 525), (540, 547, 546, 541), (547, 544, 543, 545), (544, 538, 537, 542), (538, 540, 539, 536), (105, 563, 562, 106), (104, 566, 565, 102), (108, 571, 570, 109), (113, 574, 573, 111), (574, 567, 566, 575), (561, 570, 569, 562), (571, 573, 572, 568), (563, 565, 564, 560), (8, 579, 578, 6), (23, 583, 582, 21), (15, 587, 586, 16), (14, 591, 590, 12), (577, 590, 589, 578), (591, 586, 585, 588), (587, 582, 581, 584), (583, 576, 579, 580), (6, 578, 589, 0)])
me_cube_000.materials.append(mat_material)
me_cube_000.use_remesh_preserve_volume = False
me_cube_000.use_remesh_preserve_attributes = False
me_cube_000.use_mirror_vertex_groups = False
me_cube_000.update()
me_plane_001 = bpy.data.meshes.new('Plane.001')
me_plane_001.from_pydata([(-1.437, 0.0, 0.0), (1.437, 0.0, 0.0), (-1.437, 0.0, 4.055), (1.437, 0.0, 4.055), (0.0, 0.0, 0.0), (0.0, 0.0, 5.153)], [], [(4, 1, 3, 5), (0, 4, 5, 2)])
me_plane_001.use_remesh_preserve_volume = False
me_plane_001.use_remesh_preserve_attributes = False
me_plane_001.use_mirror_vertex_groups = False
me_plane_001.update()
me_plane = bpy.data.meshes.new('Plane')
me_plane.from_pydata([(-1.437, 0.0, 0.0), (1.437, 0.0, 0.0), (-1.437, 0.0, 4.055), (1.437, 0.0, 4.055), (0.0, 0.0, 0.0), (0.0, 0.0, 5.153)], [], [(4, 1, 3, 5), (0, 4, 5, 2)])
me_plane.use_remesh_preserve_volume = False
me_plane.use_remesh_preserve_attributes = False
me_plane.use_mirror_vertex_groups = False
me_plane.update()
me_cube_002 = bpy.data.meshes.new('Cube.002')
me_cube_002.from_pydata([(0.7455, 1.0, 1.0), (0.8694, 0.4699, 1.0), (0.7455, 1.0, 2.0), (0.8694, 0.4699, 2.0), (2.643, 0.1697, 1.0), (2.17, -0.3076, 1.0), (2.643, 0.1697, 1.86), (2.17, -0.3076, 1.86), (-1.84, 0.4539, 3.692), (-1.073, 0.3877, 3.345), (-1.928, 0.9955, 3.65), (-0.8817, 0.9694, 3.313), (1.802, 0.1959, 1.895), (2.055, 1.0, 1.895), (1.216, 0.1834, 2.0), (1.011, 1.0, 2.0), (0.8653, 0.9912, 3.766), (0.9619, 0.04465, 4.014), (2.32, 1.045, 4.307), (1.867, 0.0007966, 4.39), (0.5704, 0.9935, 4.267), (0.7475, 0.05173, 4.356), (1.577, 1.043, 5.4), (1.411, 0.005534, 5.172), (0.6895, 1.0, 4.397), (0.8372, 0.3523, 4.503), (1.06, 1.0, 4.816), (1.038, 0.3584, 4.738), (0.2186, 1.0, 4.606), (0.2341, 0.3138, 4.787), (0.3704, 1.0, 5.179), (0.32, 0.3525, 5.123), (1.017, 1.0, 2.696), (1.022, 1.0, 3.329), (2.181, 0.9749, 3.323), (2.176, 0.9749, 2.764), (1.288, 0.1526, 2.775), (1.294, 0.1504, 3.458), (1.57, 0.1498, 2.769), (1.572, 0.1596, 3.477), (-0.8431, 1.0, 1.0), (-0.8431, -0.3538, 1.0), (-0.8431, 1.0, 2.303), (-0.8431, -0.3538, 2.303), (-2.408, 1.0, 1.0), (-2.17, -0.3076, 1.0), (-2.408, 1.0, 2.093), (-2.17, -0.3076, 2.093), (-1.856, 0.4547, 3.963), (-1.921, 0.9985, 3.883), (-1.074, 0.3902, 3.898), (-0.8893, 0.9707, 3.898), (-1.556, 0.3088, 3.605), (-1.55, 0.3036, 2.772), (-0.9418, 0.2931, 3.362), (-0.9626, 0.2919, 2.746), (-0.6843, 1.051, 3.778), (-0.7686, 0.003265, 3.892), (-2.269, 1.009, 3.904), (-1.883, -0.1277, 4.026), (-0.587, 1.055, 4.369), (-0.6941, 0.01544, 4.347), (-1.946, 1.02, 5.127), (-1.636, -0.1073, 4.968), (-0.6895, 1.0, 4.397), (-0.8237, 0.3634, 4.455), (-1.3, 1.0, 4.716), (-1.133, 0.3588, 4.631), (-0.2186, 1.0, 4.606), (-0.2085, 0.3124, 4.775), (-0.3123, 1.019, 5.354), (-0.3104, 0.3583, 5.173), (-1.884, 1.082, 2.772), (-1.89, 1.082, 3.605), (-0.8669, 1.082, 3.362), (-0.8332, 1.078, 2.647), (-0.8176, 1.33, 2.282), (-0.8176, -0.0172, 2.282), (-2.118, 1.366, 2.139), (-1.64, 0.02715, 2.181), (0.1742, 1.018, 4.178), (0.1417, 0.1914, 4.367), (0.4881, 0.1226, 5.383), (0.6644, 1.039, 5.808), (-0.1417, 1.032, 4.199), (-0.1125, 0.1947, 4.408), (-0.3718, 0.1226, 5.383), (-0.5667, 1.029, 5.827), (1.625, 1.0, 0.0), (1.625, -0.1708, 0.0), (1.0, -1.0, 0.0), (1.0, -1.0, 1.0), (1.625, 1.0, 1.0), (1.0, -1.0, 1.0), (1.625, -0.1708, 1.0), (1.0, -1.0, 0.0), (1.0, -1.0, 0.0), (1.0, -1.0, 1.0), (1.052, -1.035, 0.0), (1.052, -1.035, 0.9463), (0.05167, -1.429, 0.0), (0.05167, -1.429, 0.9463), (1.671, -1.915, -1.788e-07), (1.671, -1.915, 0.9463), (0.1998, -2.495, -1.788e-07), (0.1998, -2.495, 0.9463), (1.082, -2.423, 0.9463), (0.5517, -1.232, 0.9463), (0.5517, -1.232, 0.0), (1.082, -2.423, -1.714e-07), (-1.625, 1.0, 0.0), (-1.625, -0.1708, 0.0), (-1.0, -1.0, 0.0), (-1.0, -1.0, 1.0), (-1.625, 1.0, 1.0), (-1.0, -1.0, 1.0), (-1.625, -0.1708, 1.0), (-1.0, -1.0, 0.0), (0.0, 1.0, 0.0), (0.0, -1.394, 0.0), (0.0, 1.0, 1.0), (0.0, -1.394, 1.0), (0.0, -1.394, 0.0), (0.0, -1.394, 1.0), (-1.0, -1.0, 0.0), (-1.0, -1.0, 1.0), (0.0, -1.394, 0.0), (0.0, -1.394, 1.0), (-1.052, -1.035, 0.0), (-1.052, -1.035, 0.4828), (-1.479, -1.643, -1.235e-07), (-1.468, -1.626, 0.4828), (-0.9081, -2.032, 0.4828), (-0.5517, -1.232, 0.4828), (-0.5517, -1.232, 0.0), (-0.9181, -2.055, -1.184e-07), (-1.664, 1.0, 0.0), (-1.664, -0.1708, 0.0), (-1.664, 1.0, 1.0), (-1.664, -0.1708, 1.0), (-2.884, 1.0, 0.0), (-2.645, -0.2699, 0.0), (-2.884, 1.0, 1.0), (-2.645, -0.2699, 1.0), (1.797, 0.2508, 1.967e-07), (1.797, 0.2508, 0.9436), (1.295, -0.8129, 0.0), (1.295, -0.8129, 0.9436), (3.143, -0.1289, 5.944e-08), (3.143, -0.1289, 0.9436), (2.001, -1.625, -1.788e-07), (2.001, -1.625, 0.9436), (2.761, -0.9529, 0.9436), (1.606, -0.3747, 0.9436), (1.606, -0.3747, 0.0), (2.761, -0.9529, -1.463e-07), (1.803, 1.0, 9.835e-07), (1.803, 1.0, 1.0), (3.256, 1.0, 8.047e-07), (3.256, 1.0, 1.0), (-0.4916, -1.234, 0.0), (-0.4916, -1.234, 0.9519), (-0.1007, -1.388, 0.0), (-0.1007, -1.388, 0.9519), (-0.1964, -1.631, 0.9519), (-0.2385, -1.738, -5.96e-08), (-0.5873, -1.477, 0.9519), (-0.6294, -1.584, -5.96e-08), (1.027, 1.0, 3.898), (1.178, 0.3558, 4.186), (1.923, 1.011, 4.183), (1.718, 0.3997, 4.264), (1.022, 1.0, 3.329), (1.92, 1.048, 3.3), (1.201, 0.351, 3.421), (1.773, 0.4008, 3.398), (1.017, 1.0, 2.696), (2.06, 1.0, 2.766), (1.232, 0.2006, 2.78), (1.807, 0.2005, 2.766), (-0.8491, 1.33, 2.647), (-2.147, 1.33, 2.767), (-0.8412, -0.01127, 2.777), (-1.68, -0.04707, 2.839), (2.143, 0.6636, 2.764), (2.148, 0.6657, 3.323), (1.017, 0.6823, 2.696), (1.022, 0.6844, 3.329), (2.761, 1.0, 2.0), (1.149, -0.2562, 2.0), (1.149, -0.2562, 1.0), (2.761, 1.0, 1.0)], [], [(0, 1, 3, 2), (4, 6, 7, 5), (189, 7, 6, 188), (190, 5, 7, 189), (191, 4, 5, 190), (188, 6, 4, 191), (13, 15, 176, 177), (15, 14, 178, 176), (14, 12, 179, 178), (12, 13, 177, 179), (14, 15, 13, 12), (17, 16, 18, 19), (21, 23, 22, 20), (17, 19, 23, 21), (19, 18, 22, 23), (18, 16, 20, 22), (16, 17, 21, 20), (25, 24, 26, 27), (29, 31, 30, 28), (26, 24, 28, 30), (24, 25, 29, 28), (25, 27, 31, 29), (27, 26, 30, 31), (184, 35, 34, 185), (36, 38, 39, 37), (186, 36, 37, 187), (35, 32, 33, 34), (40, 42, 43, 41), (44, 45, 47, 46), (43, 42, 46, 47), (41, 43, 47, 45), (40, 41, 45, 44), (42, 40, 44, 46), (9, 50, 48, 8), (75, 74, 54, 55), (55, 54, 52, 53), (72, 73, 74, 75), (53, 52, 73, 72), (77, 79, 78, 76), (57, 59, 58, 56), (61, 60, 62, 63), (57, 61, 63, 59), (59, 63, 62, 58), (58, 62, 60, 56), (56, 60, 61, 57), (65, 67, 66, 64), (69, 68, 70, 71), (66, 70, 68, 64), (64, 68, 69, 65), (65, 69, 71, 67), (67, 71, 70, 66), (50, 51, 49, 48), (76, 180, 182, 77), (10, 49, 51, 11), (78, 181, 180, 76), (8, 48, 49, 10), (77, 182, 183, 79), (11, 51, 50, 9), (79, 183, 181, 78), (84, 85, 86, 87), (83, 80, 84, 87), (81, 82, 86, 85), (82, 83, 87, 86), (80, 83, 82, 81), (80, 81, 85, 84), (90, 96, 97, 91), (88, 89, 95), (88, 92, 94, 89), (90, 91, 123, 122), (94, 92, 93), (95, 89, 94, 93), (92, 88, 118, 120), (109, 106, 105, 104), (92, 120, 121, 93), (88, 95, 119, 118), (122, 126, 96, 90), (91, 97, 127, 123), (108, 100, 101, 107), (107, 101, 105, 106), (101, 100, 104, 105), (108, 98, 102, 109), (98, 99, 103, 102), (100, 108, 109, 104), (99, 107, 106, 103), (98, 108, 107, 99), (102, 103, 106, 109), (112, 113, 125, 124), (110, 117, 111), (110, 111, 116, 114), (112, 122, 123, 113), (116, 115, 114), (117, 115, 116, 111), (114, 120, 118, 110), (135, 134, 133, 132), (114, 115, 121, 120), (110, 118, 119, 117), (122, 112, 124, 126), (113, 123, 127, 125), (134, 135, 130, 128), (128, 130, 131, 129), (129, 131, 132, 133), (128, 129, 133, 134), (130, 135, 132, 131), (136, 138, 139, 137), (140, 141, 143, 142), (139, 138, 142, 143), (137, 139, 143, 141), (136, 137, 141, 140), (138, 136, 140, 142), (155, 152, 151, 150), (154, 146, 147, 153), (153, 147, 151, 152), (147, 146, 150, 151), (154, 144, 148, 155), (148, 144, 156, 158), (146, 154, 155, 150), (145, 153, 152, 149), (144, 154, 153, 145), (148, 149, 152, 155), (156, 157, 159, 158), (145, 149, 159, 157), (144, 145, 157, 156), (149, 148, 158, 159), (160, 161, 163, 162), (167, 165, 164, 166), (160, 167, 166, 161), (161, 166, 164, 163), (162, 165, 167, 160), (163, 164, 165, 162), (169, 171, 170, 168), (173, 172, 168, 170), (172, 174, 169, 168), (174, 175, 171, 169), (175, 173, 170, 171), (184, 38, 36, 186), (185, 187, 37, 39), (74, 73, 52, 54), (53, 72, 75, 55), (180, 181, 183, 182), (11, 9, 8, 10), (173, 175, 174, 172), (177, 176, 178, 179), (34, 33, 187, 185), (35, 184, 186, 32), (32, 186, 187, 33), (38, 184, 185, 39), (2, 188, 191, 0), (0, 191, 190, 1), (1, 190, 189, 3), (3, 189, 188, 2)])
me_cube_002.materials.append(mat_material)
me_cube_002.use_remesh_preserve_volume = False
me_cube_002.use_remesh_preserve_attributes = False
me_cube_002.use_mirror_vertex_groups = False
me_cube_002.update()

# ---- objects
ob_torch = bpy.data.objects.new('Torch', me_circle)
ob_dungeonentrance_001 = bpy.data.objects.new('DungeonEntrance.001', me_cube_000)
ob_entryplane_001 = bpy.data.objects.new('EntryPlane.001', me_plane_001)
ob_entryplane = bpy.data.objects.new('EntryPlane', me_plane)
ob_dungeonentrance = bpy.data.objects.new('DungeonEntrance', me_cube_002)

# ---- transforms, parenting, visibility, modifiers, constraints
ob_torch.location = (2.143, 0.01924, 1.906)
ob_torch.lineart.crease_threshold = 0.0
ob_dungeonentrance_001.location = (7.35, 0.0, 0.0)
ob_dungeonentrance_001.lock_rotations_4d = False
ob_dungeonentrance_001.empty_display_type = 'ARROWS'
ob_dungeonentrance_001.lineart.crease_threshold = 0.0
ob_entryplane_001.location = (7.35, 1.0, 0.0)
ob_entryplane_001.lineart.crease_threshold = 0.0
ob_entryplane.location = (0.0, 1.0, 0.0)
ob_entryplane.lineart.crease_threshold = 0.0
ob_dungeonentrance.location = (0.0, 0.0, 0.0)
ob_dungeonentrance.lock_rotations_4d = False
ob_dungeonentrance.empty_display_type = 'ARROWS'
ob_dungeonentrance.lineart.crease_threshold = 0.0

# ---- collection membership
col_collection_1.objects.link(ob_torch)
col_collection_1.objects.link(ob_dungeonentrance_001)
col_collection_1.objects.link(ob_entryplane_001)
col_collection_1.objects.link(ob_entryplane)
col_collection_1.objects.link(ob_dungeonentrance)

# ---- scene / render settings (as saved in the file)
scene.frame_start = 1; scene.frame_end = 250; scene.frame_set(1)
scene.render.engine = 'BLENDER_EEVEE_NEXT'
scene.render.resolution_percentage = 50
scene.render.dither_intensity = 0.0
scene.cycles.use_denoising = False
scene.cycles.samples = 128
scene.cycles.sampling_pattern = 'TABULATED_SOBOL'
scene.cycles.use_adaptive_sampling = False
scene.cycles.use_light_tree = False
scene.cycles.blur_glossy = 0.0
scene.cycles.sample_clamp_indirect = 0.0
scene.view_settings.view_transform = 'Standard'
bpy.context.view_layer.update()

# ---- added for rendering (the .blend has no active camera and no usable light): camera, sun
cam_auto = bpy.data.cameras.new('AutoCamera')
cam_auto.lens = 50.0
cam_auto.sensor_width = 36.0
cam_auto.clip_end = 1000.0
ob_auto_camera = bpy.data.objects.new('AutoCamera', cam_auto)
scene.collection.objects.link(ob_auto_camera)
ob_auto_camera.location = (17.9148, -17.4303, 14.1576)
ob_auto_camera.rotation_euler = (1.09748, -7.21219e-08, 0.694738)
scene.camera = ob_auto_camera
light_auto_sun = bpy.data.lights.new('AutoSun', 'SUN')
light_auto_sun.energy = 3.0
light_auto_sun.angle = 0.0523599
ob_auto_sun = bpy.data.objects.new('AutoSun', light_auto_sun)
scene.collection.objects.link(ob_auto_sun)
ob_auto_sun.rotation_euler = (0.872665, 0.174533, 0.523599)
bpy.context.view_layer.update()
